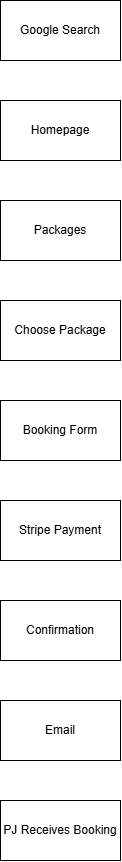

The diagram above was exported from draw.io. Its source (the exported page's mxGraphModel, read from the mxfile embedded in the PNG):
<mxGraphModel dx="1414" dy="777" grid="1" gridSize="10" guides="1" tooltips="1" connect="1" arrows="1" fold="1" page="1" pageScale="1" pageWidth="827" pageHeight="1169" math="0" shadow="0">
  <root>
    <mxCell id="0" />
    <mxCell id="1" parent="0" />
    <mxCell id="5YjfhVfIERQUrqc0Bjmy-1" parent="1" style="rounded=0;whiteSpace=wrap;html=1;" value="Google Search" vertex="1">
      <mxGeometry height="60" width="120" x="70" y="30" as="geometry" />
    </mxCell>
    <mxCell id="5YjfhVfIERQUrqc0Bjmy-2" parent="1" style="rounded=0;whiteSpace=wrap;html=1;" value="Homepage" vertex="1">
      <mxGeometry height="60" width="120" x="70" y="130" as="geometry" />
    </mxCell>
    <mxCell id="5YjfhVfIERQUrqc0Bjmy-3" parent="1" style="rounded=0;whiteSpace=wrap;html=1;" value="Packages" vertex="1">
      <mxGeometry height="60" width="120" x="70" y="230" as="geometry" />
    </mxCell>
    <mxCell id="5YjfhVfIERQUrqc0Bjmy-4" parent="1" style="rounded=0;whiteSpace=wrap;html=1;" value="Choose Package" vertex="1">
      <mxGeometry height="60" width="120" x="70" y="330" as="geometry" />
    </mxCell>
    <mxCell id="5YjfhVfIERQUrqc0Bjmy-5" parent="1" style="rounded=0;whiteSpace=wrap;html=1;" value="Booking Form" vertex="1">
      <mxGeometry height="60" width="120" x="70" y="430" as="geometry" />
    </mxCell>
    <mxCell id="5YjfhVfIERQUrqc0Bjmy-6" parent="1" style="rounded=0;whiteSpace=wrap;html=1;" value="Stripe Payment" vertex="1">
      <mxGeometry height="60" width="120" x="70" y="530" as="geometry" />
    </mxCell>
    <mxCell id="5YjfhVfIERQUrqc0Bjmy-7" parent="1" style="rounded=0;whiteSpace=wrap;html=1;" value="Confirmation" vertex="1">
      <mxGeometry height="60" width="120" x="70" y="630" as="geometry" />
    </mxCell>
    <mxCell id="5YjfhVfIERQUrqc0Bjmy-8" parent="1" style="rounded=0;whiteSpace=wrap;html=1;" value="Email" vertex="1">
      <mxGeometry height="60" width="120" x="70" y="730" as="geometry" />
    </mxCell>
    <mxCell id="5YjfhVfIERQUrqc0Bjmy-9" parent="1" style="rounded=0;whiteSpace=wrap;html=1;" value="PJ Receives Booking" vertex="1">
      <mxGeometry height="60" width="120" x="70" y="830" as="geometry" />
    </mxCell>
  </root>
</mxGraphModel>